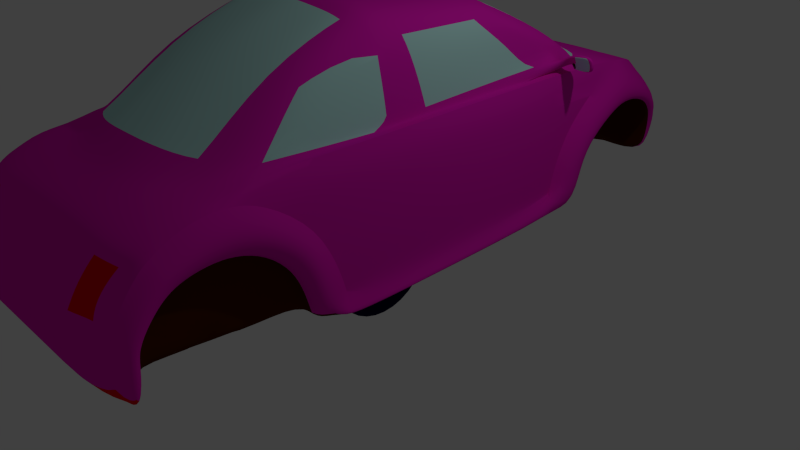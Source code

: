 # Source: pink_car.blend  (saved by Blender 2.71.0; exported with 4.5.12 LTS)
import bpy
from mathutils import Matrix  # noqa: F401  (used for matrix-valued properties, if any)

bpy.ops.wm.read_factory_settings(use_empty=True)
scene = bpy.context.scene
scene.name = 'Scene'

# ---- collections
col_collection_1 = bpy.data.collections.new('Collection 1'); scene.collection.children.link(col_collection_1)

# ---- materials (node trees are filled in below, after node groups)
mat_chromematerial = bpy.data.materials.new('ChromeMaterial')
mat_chromematerial.alpha_threshold = 0.0
mat_chromematerial.use_transparent_shadow = False
mat_chromematerial.roughness = 0.5
mat_chromematerial.line_color = (0.0, 0.0, 0.0, 1.0)
mat_tirematerial = bpy.data.materials.new('TireMaterial')
mat_tirematerial.alpha_threshold = 0.0
mat_tirematerial.use_transparent_shadow = False
mat_tirematerial.diffuse_color = (0.002492, 0.002367, 0.03106, 1.0)
mat_tirematerial.roughness = 0.5
mat_tirematerial.line_color = (0.0, 0.0, 0.0, 1.0)
mat_bodymaterial = bpy.data.materials.new('BodyMaterial')
mat_bodymaterial.alpha_threshold = 0.0
mat_bodymaterial.use_transparent_shadow = False
mat_bodymaterial.diffuse_color = (0.8, 0.0104, 0.504, 1.0)
mat_bodymaterial.roughness = 0.5
mat_bodymaterial.line_color = (0.0, 0.0, 0.0, 1.0)
mat_glassmaterial = bpy.data.materials.new('GlassMaterial')
mat_glassmaterial.alpha_threshold = 0.0
mat_glassmaterial.use_transparent_shadow = False
mat_glassmaterial.diffuse_color = (0.4839, 0.8, 0.7771, 1.0)
mat_glassmaterial.roughness = 0.5
mat_glassmaterial.line_color = (0.0, 0.0, 0.0, 1.0)
mat_underbodymaterial = bpy.data.materials.new('UnderbodyMaterial')
mat_underbodymaterial.alpha_threshold = 0.0
mat_underbodymaterial.use_transparent_shadow = False
mat_underbodymaterial.diffuse_color = (0.07658, 0.01396, 0.002104, 1.0)
mat_underbodymaterial.roughness = 0.5
mat_underbodymaterial.line_color = (0.0, 0.0, 0.0, 1.0)
mat_redlightmaterial = bpy.data.materials.new('RedLightMaterial')
mat_redlightmaterial.alpha_threshold = 0.0
mat_redlightmaterial.use_transparent_shadow = False
mat_redlightmaterial.diffuse_color = (0.8, 0.002702, 0.007335, 1.0)
mat_redlightmaterial.roughness = 0.5
mat_redlightmaterial.line_color = (0.0, 0.0, 0.0, 1.0)

# ---- material node trees

# ---- world
world_world = bpy.data.worlds.new('World'); scene.world = world_world
world_world.color = (0.05088, 0.05088, 0.05088)
world_world.use_sun_shadow = False
world_world.sun_shadow_jitter_overblur = 0.0
world_world.cycles.sampling_method = 'MANUAL'
world_world.cycles.sample_map_resolution = 256

# ---- cameras
cam_camera = bpy.data.cameras.new('Camera')
cam_camera.clip_end = 100.0
cam_camera.lens = 35.0
cam_camera.sensor_width = 32.0
cam_camera.sensor_height = 18.0
cam_camera.ortho_scale = 7.314
cam_camera.dof.focus_distance = 0.0
cam_camera.dof.aperture_fstop = 128.0

# ---- lights
light_lamp = bpy.data.lights.new('Lamp', 'POINT')
light_lamp.transmission_factor = 0.0
light_lamp.cutoff_distance = 30.0
light_lamp.energy = 100.0
light_lamp.shadow_buffer_clip_start = 1.001
light_lamp.shadow_soft_size = 0.1
light_lamp.shadow_maximum_resolution = 0.006
light_lamp.use_absolute_resolution = True
light_lamp.cycles.use_multiple_importance_sampling = False

# ---- meshes
me_tire = bpy.data.meshes.new('Tire')
me_tire.from_pydata([(-0.2006, 0.5759, -1.019e-07), (0.2006, 0.5759, 3.318e-07), (0.2006, 0.5648, -0.1123), (-0.2006, 0.5648, -0.1123), (-0.2006, 0.532, -0.2204), (-0.2006, 0.4788, -0.3199), (-0.2006, 0.4072, -0.4072), (-0.2006, 0.3199, -0.4788), (-0.2006, 0.2204, -0.532), (-0.2006, 0.1123, -0.5648), (-0.2006, -2.821e-07, -0.5759), (-0.2006, -0.1123, -0.5648), (-0.2006, -0.2204, -0.532), (-0.2006, -0.3199, -0.4788), (-0.2006, -0.4072, -0.4072), (-0.2006, -0.4788, -0.3199), (-0.2006, -0.532, -0.2204), (-0.2006, -0.5648, -0.1123), (-0.2006, -0.5759, 1.041e-07), (-0.2474, -0.5098, 1.982e-07), (-0.2474, -0.5, -0.09945), (-0.2474, -0.471, -0.1951), (-0.2474, -0.4239, -0.2832), (-0.2474, -0.3605, -0.3605), (-0.2474, -0.2832, -0.4239), (-0.2474, -0.1951, -0.471), (-0.2474, -0.09945, -0.5), (-0.2474, -3.387e-07, -0.5098), (-0.2474, 0.09945, -0.5), (-0.2474, 0.1951, -0.471), (-0.2474, 0.2832, -0.4239), (-0.2474, 0.3605, -0.3605), (-0.2474, 0.4239, -0.2832), (-0.2474, 0.471, -0.1951), (-0.2474, 0.5, -0.09945), (-0.2474, 0.5098, 2.889e-08), (-0.2006, 0.5648, 0.1123), (-0.2006, -0.5648, 0.1123), (-0.2006, -0.532, 0.2204), (-0.2006, -0.4788, 0.3199), (-0.2006, -0.4072, 0.4072), (-0.2006, -0.3199, 0.4788), (-0.2006, -0.2204, 0.532), (-0.2006, -0.1123, 0.5648), (-0.2006, 2.671e-07, 0.5759), (-0.2006, 0.1123, 0.5648), (-0.2006, 0.2204, 0.532), (-0.2006, 0.3199, 0.4788), (-0.2006, 0.4072, 0.4072), (-0.2006, 0.4788, 0.3199), (-0.2006, 0.532, 0.2204), (-0.2474, 0.5, 0.09945), (-0.2474, 0.471, 0.1951), (-0.2474, 0.4239, 0.2832), (-0.2474, 0.3605, 0.3605), (-0.2474, 0.2832, 0.4239), (-0.2474, 0.1951, 0.471), (-0.2474, 0.09945, 0.5), (-0.2474, 3.387e-07, 0.5098), (-0.2474, -0.09945, 0.5), (-0.2474, -0.1951, 0.471), (-0.2474, -0.2832, 0.4239), (-0.2474, -0.3605, 0.3605), (-0.2474, -0.4239, 0.2832), (-0.2474, -0.471, 0.1951), (-0.2474, -0.5, 0.09945), (0.2006, 0.5648, 0.1123), (0.2006, -0.5759, 4.691e-07), (0.2474, -0.5098, 3.945e-07), (0.2474, -0.5, 0.09945), (0.2474, -0.471, 0.1951), (0.2474, -0.4239, 0.2832), (0.2474, -0.3605, 0.3605), (0.2474, -0.2832, 0.4239), (0.2474, -0.1951, 0.471), (0.2474, -0.09945, 0.5), (0.2474, 3.387e-07, 0.5098), (0.2474, 0.09945, 0.5), (0.2474, 0.1951, 0.471), (0.2474, 0.2832, 0.4239), (0.2474, 0.3605, 0.3605), (0.2474, 0.4239, 0.2832), (0.2474, 0.471, 0.1951), (0.2474, 0.5, 0.09945), (0.2474, 0.5098, 1.405e-07), (0.2474, 0.5, -0.09945), (0.2006, 0.532, 0.2204), (0.2006, 0.4788, 0.3199), (0.2006, 0.4072, 0.4072), (0.2006, 0.3199, 0.4788), (0.2006, 0.2204, 0.532), (0.2006, 0.1123, 0.5648), (0.2006, 2.671e-07, 0.5759), (0.2006, -0.1123, 0.5648), (0.2006, -0.2204, 0.532), (0.2006, -0.3199, 0.4788), (0.2006, -0.4072, 0.4072), (0.2006, -0.4788, 0.3199), (0.2006, -0.532, 0.2204), (0.2006, -0.5648, 0.1123), (0.2474, 0.471, -0.1951), (0.2474, 0.4239, -0.2832), (0.2474, 0.3605, -0.3605), (0.2474, 0.2832, -0.4239), (0.2474, 0.1951, -0.471), (0.2474, 0.09945, -0.5), (0.2474, -3.387e-07, -0.5098), (0.2474, -0.09945, -0.5), (0.2474, -0.1951, -0.471), (0.2474, -0.2832, -0.4239), (0.2474, -0.3605, -0.3605), (0.2474, -0.4239, -0.2832), (0.2474, -0.471, -0.1951), (0.2474, -0.5, -0.09945), (0.2006, -0.5648, -0.1123), (0.2006, -0.532, -0.2204), (0.2006, -0.4788, -0.3199), (0.2006, -0.4072, -0.4072), (0.2006, -0.3199, -0.4788), (0.2006, -0.2204, -0.532), (0.2006, -0.1123, -0.5648), (0.2006, -2.821e-07, -0.5759), (0.2006, 0.1123, -0.5648), (0.2006, 0.2204, -0.532), (0.2006, 0.3199, -0.4788), (0.2006, 0.4072, -0.4072), (0.2006, 0.4788, -0.3199), (0.2006, 0.532, -0.2204), (-0.2474, -0.1667, 0.03316), (-0.2474, -0.1365, -0.05654), (-0.2474, -0.08001, -0.1497), (0.2474, -0.08001, -0.1497), (0.2474, -0.1365, -0.05654), (0.2474, -0.1667, 0.03316), (-0.2474, -0.03316, 0.1667), (-0.2474, -0.1045, 0.1045), (0.2474, -0.1045, 0.1045), (0.2474, -0.03316, 0.1667), (-0.2474, 0.1413, 0.09443), (-0.2474, 0.05654, 0.1365), (0.2474, 0.05654, 0.1365), (0.2474, 0.1413, 0.09443), (-0.2474, 0.1312, -0.1077), (-0.2474, 0.1478, 2.132e-07), (0.2474, 0.1478, 3.248e-07), (0.2474, 0.1312, -0.1077), (-0.2474, 0.02883, -0.1449), (0.2474, 0.02883, -0.1449), (-0.2445, 0.702, -1.428e-07), (0.2445, 0.702, 3.859e-07), (0.2445, 0.6885, -0.1369), (-0.2445, 0.6885, -0.1369), (-0.2445, 0.6485, -0.2686), (-0.2445, 0.5837, -0.39), (-0.2445, 0.4964, -0.4964), (-0.2445, 0.39, -0.5837), (-0.2445, 0.2686, -0.6485), (-0.2445, 0.1369, -0.6885), (-0.2445, -3.32e-07, -0.702), (-0.2445, -0.1369, -0.6885), (-0.2445, -0.2686, -0.6485), (-0.2445, -0.39, -0.5837), (-0.2445, -0.4964, -0.4964), (-0.2445, -0.5837, -0.39), (-0.2445, -0.6485, -0.2686), (-0.2445, -0.6885, -0.1369), (-0.2445, -0.702, 1.083e-07), (-0.2445, 0.6885, 0.1369), (-0.2445, -0.6885, 0.1369), (-0.2445, -0.6485, 0.2686), (-0.2445, -0.5837, 0.39), (-0.2445, -0.4964, 0.4964), (-0.2445, -0.39, 0.5837), (-0.2445, -0.2686, 0.6485), (-0.2445, -0.1369, 0.6885), (-0.2445, 3.375e-07, 0.702), (-0.2445, 0.1369, 0.6885), (-0.2445, 0.2686, 0.6485), (-0.2445, 0.39, 0.5837), (-0.2445, 0.4964, 0.4964), (-0.2445, 0.5837, 0.39), (-0.2445, 0.6485, 0.2686), (0.2445, 0.6885, 0.1369), (0.2445, -0.702, 5.532e-07), (0.2445, 0.6485, 0.2686), (0.2445, 0.5837, 0.39), (0.2445, 0.4964, 0.4964), (0.2445, 0.39, 0.5837), (0.2445, 0.2686, 0.6485), (0.2445, 0.1369, 0.6885), (0.2445, 3.375e-07, 0.702), (0.2445, -0.1369, 0.6885), (0.2445, -0.2686, 0.6485), (0.2445, -0.39, 0.5837), (0.2445, -0.4964, 0.4964), (0.2445, -0.5837, 0.39), (0.2445, -0.6485, 0.2686), (0.2445, -0.6885, 0.1369), (0.2445, -0.6885, -0.1369), (0.2445, -0.6485, -0.2686), (0.2445, -0.5837, -0.39), (0.2445, -0.4964, -0.4964), (0.2445, -0.39, -0.5837), (0.2445, -0.2686, -0.6485), (0.2445, -0.1369, -0.6885), (0.2445, -3.32e-07, -0.702), (0.2445, 0.1369, -0.6885), (0.2445, 0.2686, -0.6485), (0.2445, 0.39, -0.5837), (0.2445, 0.4964, -0.4964), (0.2445, 0.5837, -0.39), (0.2445, 0.6485, -0.2686), (-0.1799, 0.7919, -1.702e-07), (0.1799, 0.7919, 4.262e-07), (0.1799, 0.7767, -0.1545), (-0.1799, 0.7767, -0.1545), (-0.1799, 0.7316, -0.3031), (-0.1799, 0.6585, -0.44), (-0.1799, 0.56, -0.56), (-0.1799, 0.44, -0.6585), (-0.1799, 0.3031, -0.7316), (-0.1799, 0.1545, -0.7767), (-0.1799, -3.672e-07, -0.7919), (-0.1799, -0.1545, -0.7767), (-0.1799, -0.3031, -0.7316), (-0.1799, -0.44, -0.6585), (-0.1799, -0.56, -0.56), (-0.1799, -0.6585, -0.44), (-0.1799, -0.7316, -0.3031), (-0.1799, -0.7767, -0.1545), (-0.1799, -0.7919, 1.13e-07), (-0.1799, 0.7767, 0.1545), (-0.1799, -0.7767, 0.1545), (-0.1799, -0.7316, 0.3031), (-0.1799, -0.6585, 0.44), (-0.1799, -0.56, 0.56), (-0.1799, -0.44, 0.6585), (-0.1799, -0.3031, 0.7316), (-0.1799, -0.1545, 0.7767), (-0.1799, 3.88e-07, 0.7919), (-0.1799, 0.1545, 0.7767), (-0.1799, 0.3031, 0.7316), (-0.1799, 0.44, 0.6585), (-0.1799, 0.56, 0.56), (-0.1799, 0.6585, 0.44), (-0.1799, 0.7316, 0.3031), (0.1799, 0.7767, 0.1545), (0.1799, -0.7919, 6.15e-07), (0.1799, 0.7316, 0.3031), (0.1799, 0.6585, 0.44), (0.1799, 0.56, 0.56), (0.1799, 0.44, 0.6585), (0.1799, 0.3031, 0.7316), (0.1799, 0.1545, 0.7767), (0.1799, 3.88e-07, 0.7919), (0.1799, -0.1545, 0.7767), (0.1799, -0.3031, 0.7316), (0.1799, -0.44, 0.6585), (0.1799, -0.56, 0.56), (0.1799, -0.6585, 0.44), (0.1799, -0.7316, 0.3031), (0.1799, -0.7767, 0.1545), (0.1799, -0.7767, -0.1545), (0.1799, -0.7316, -0.3031), (0.1799, -0.6585, -0.44), (0.1799, -0.56, -0.56), (0.1799, -0.44, -0.6585), (0.1799, -0.3031, -0.7316), (0.1799, -0.1545, -0.7767), (0.1799, -3.672e-07, -0.7919), (0.1799, 0.1545, -0.7767), (0.1799, 0.3031, -0.7316), (0.1799, 0.44, -0.6585), (0.1799, 0.56, -0.56), (0.1799, 0.6585, -0.44), (0.1799, 0.7316, -0.3031)], [], [(18, 17, 165, 166), (36, 51, 52, 50), (0, 35, 51, 36), (38, 37, 168, 169), (113, 114, 115, 112), (68, 67, 114, 113), (10, 9, 157, 158), (94, 93, 191, 192), (2, 127, 211, 150), (45, 44, 175, 176), (14, 13, 161, 162), (66, 1, 149, 182), (6, 5, 153, 154), (120, 119, 203, 204), (86, 66, 182, 184), (37, 18, 166, 168), (127, 126, 210, 211), (93, 92, 190, 191), (44, 43, 174, 175), (13, 12, 160, 161), (67, 99, 197, 183), (119, 118, 202, 203), (36, 50, 181, 167), (17, 16, 164, 165), (126, 125, 209, 210), (92, 91, 189, 190), (43, 42, 173, 174), (99, 98, 196, 197), (50, 49, 180, 181), (118, 117, 201, 202), (16, 15, 163, 164), (3, 0, 148, 151), (9, 8, 156, 157), (125, 124, 208, 209), (91, 90, 188, 189), (42, 41, 172, 173), (145, 144, 147), (83, 51, 138, 141), (34, 33, 100, 85), (52, 51, 83, 82), (33, 32, 101, 100), (53, 52, 82, 81), (32, 31, 102, 101), (54, 53, 81, 80), (31, 30, 103, 102), (55, 54, 80, 79), (30, 29, 104, 103), (55, 79, 141, 138), (72, 71, 133, 136), (77, 57, 134, 137), (27, 106, 131, 130), (58, 57, 77, 76), (27, 26, 107, 106), (59, 58, 76, 75), (26, 25, 108, 107), (60, 59, 75, 74), (25, 24, 109, 108), (61, 60, 74, 73), (24, 23, 110, 109), (61, 73, 137, 134), (23, 22, 111, 110), (71, 63, 128, 133), (21, 20, 128, 129), (64, 63, 71, 70), (20, 113, 133, 128), (65, 64, 70, 69), (20, 19, 68, 113), (19, 65, 69, 68), (112, 115, 116, 111), (111, 116, 117, 110), (110, 117, 118, 109), (109, 118, 119, 108), (108, 119, 120, 107), (107, 120, 121, 106), (106, 121, 122, 105), (105, 122, 123, 104), (104, 123, 124, 103), (103, 124, 125, 102), (102, 125, 126, 101), (101, 126, 127, 100), (100, 127, 2, 85), (85, 2, 1, 84), (84, 1, 66, 83), (83, 66, 86, 82), (82, 86, 87, 81), (81, 87, 88, 80), (80, 88, 89, 79), (79, 89, 90, 78), (78, 90, 91, 77), (77, 91, 92, 76), (76, 92, 93, 75), (75, 93, 94, 74), (74, 94, 95, 73), (73, 95, 96, 72), (72, 96, 97, 71), (71, 97, 98, 70), (70, 98, 99, 69), (69, 99, 67, 68), (50, 52, 53, 49), (49, 53, 54, 48), (48, 54, 55, 47), (47, 55, 56, 46), (46, 56, 57, 45), (45, 57, 58, 44), (44, 58, 59, 43), (43, 59, 60, 42), (42, 60, 61, 41), (41, 61, 62, 40), (40, 62, 63, 39), (39, 63, 64, 38), (38, 64, 65, 37), (37, 65, 19, 18), (18, 19, 20, 17), (17, 20, 21, 16), (16, 21, 22, 15), (15, 22, 23, 14), (14, 23, 24, 13), (13, 24, 25, 12), (12, 25, 26, 11), (11, 26, 27, 10), (10, 27, 28, 9), (9, 28, 29, 8), (8, 29, 30, 7), (7, 30, 31, 6), (6, 31, 32, 5), (5, 32, 33, 4), (4, 33, 34, 3), (3, 34, 35, 0), (111, 22, 130, 131), (22, 21, 129, 130), (113, 112, 132, 133), (112, 111, 131, 132), (136, 132, 140), (136, 133, 132), (73, 72, 136, 137), (63, 62, 135, 128), (78, 77, 137, 140), (62, 61, 134, 135), (140, 137, 136), (144, 141, 140), (79, 78, 140, 141), (57, 56, 139, 134), (84, 83, 141, 144), (56, 55, 138, 139), (106, 105, 147, 131), (29, 28, 146, 142), (34, 85, 145, 142), (35, 34, 142, 143), (85, 84, 144, 145), (51, 35, 143, 138), (105, 104, 145, 147), (104, 29, 142, 145), (28, 27, 130, 146), (131, 147, 132), (147, 144, 132), (140, 132, 144), (130, 129, 146), (142, 146, 143), (139, 138, 143), (134, 139, 135), (128, 135, 129), (135, 139, 129), (146, 129, 143), (143, 129, 139), (210, 209, 273, 274), (176, 175, 239, 240), (197, 196, 260, 261), (202, 201, 265, 266), (168, 166, 230, 232), (164, 163, 227, 228), (189, 188, 252, 253), (157, 156, 220, 221), (209, 208, 272, 273), (175, 174, 238, 239), (196, 195, 259, 260), (153, 152, 216, 217), (167, 181, 245, 231), (201, 200, 264, 265), (151, 148, 212, 215), (188, 187, 251, 252), (208, 207, 271, 272), (174, 173, 237, 238), (195, 194, 258, 259), (160, 159, 223, 224), (181, 180, 244, 245), (152, 151, 215, 216), (200, 199, 263, 264), (187, 186, 250, 251), (156, 155, 219, 220), (207, 206, 270, 271), (173, 172, 236, 237), (194, 193, 257, 258), (180, 179, 243, 244), (199, 198, 262, 263), (163, 162, 226, 227), (186, 185, 249, 250), (87, 86, 184, 185), (121, 120, 204, 205), (7, 6, 154, 155), (114, 67, 183, 198), (46, 45, 176, 177), (95, 94, 192, 193), (1, 2, 150, 149), (11, 10, 158, 159), (39, 38, 169, 170), (88, 87, 185, 186), (122, 121, 205, 206), (0, 36, 167, 148), (15, 14, 162, 163), (47, 46, 177, 178), (115, 114, 198, 199), (96, 95, 193, 194), (40, 39, 170, 171), (89, 88, 186, 187), (123, 122, 206, 207), (8, 7, 155, 156), (48, 47, 178, 179), (116, 115, 199, 200), (97, 96, 194, 195), (4, 3, 151, 152), (12, 11, 159, 160), (41, 40, 171, 172), (90, 89, 187, 188), (124, 123, 207, 208), (49, 48, 179, 180), (117, 116, 200, 201), (98, 97, 195, 196), (5, 4, 152, 153), (212, 213, 214, 215), (231, 246, 213, 212), (215, 214, 275, 216), (216, 275, 274, 217), (217, 274, 273, 218), (218, 273, 272, 219), (219, 272, 271, 220), (220, 271, 270, 221), (221, 270, 269, 222), (222, 269, 268, 223), (223, 268, 267, 224), (224, 267, 266, 225), (225, 266, 265, 226), (226, 265, 264, 227), (227, 264, 263, 228), (228, 263, 262, 229), (229, 262, 247, 230), (230, 247, 261, 232), (232, 261, 260, 233), (233, 260, 259, 234), (234, 259, 258, 235), (235, 258, 257, 236), (236, 257, 256, 237), (237, 256, 255, 238), (238, 255, 254, 239), (239, 254, 253, 240), (240, 253, 252, 241), (241, 252, 251, 242), (242, 251, 250, 243), (243, 250, 249, 244), (244, 249, 248, 245), (245, 248, 246, 231), (190, 189, 253, 254), (165, 164, 228, 229), (169, 168, 232, 233), (203, 202, 266, 267), (148, 167, 231, 212), (161, 160, 224, 225), (183, 197, 261, 247), (177, 176, 240, 241), (211, 210, 274, 275), (191, 190, 254, 255), (170, 169, 233, 234), (204, 203, 267, 268), (184, 182, 246, 248), (154, 153, 217, 218), (162, 161, 225, 226), (182, 149, 213, 246), (178, 177, 241, 242), (150, 211, 275, 214), (158, 157, 221, 222), (192, 191, 255, 256), (166, 165, 229, 230), (205, 204, 268, 269), (171, 170, 234, 235), (155, 154, 218, 219), (185, 184, 248, 249), (198, 183, 247, 262), (179, 178, 242, 243), (149, 150, 214, 213), (159, 158, 222, 223), (193, 192, 256, 257), (172, 171, 235, 236), (206, 205, 269, 270)])
me_tire.polygons.foreach_set('use_smooth', [True] * 292)
me_tire.polygons.foreach_set('material_index', [1, 0, 0, 1, 0, 0, 1, 1, 1, 1, 1, 1, 1, 1, 1, 1, 1, 1, 1, 1, 1, 1, 1, 1, 1, 1, 1, 1, 1, 1, 1, 1, 1, 1, 1, 1, 0, 0, 0, 0, 0, 0, 0, 0, 0, 0, 0, 0, 0, 0, 0, 0, 0, 0, 0, 0, 0, 0, 0, 0, 0, 0, 0, 0, 0, 0, 0, 0, 0, 0, 0, 0, 0, 0, 0, 0, 0, 0, 0, 0, 0, 0, 0, 0, 0, 0, 0, 0, 0, 0, 0, 0, 0, 0, 0, 0, 0, 0, 0, 0, 0, 0, 0, 0, 0, 0, 0, 0, 0, 0, 0, 0, 0, 0, 0, 0, 0, 0, 0, 0, 0, 0, 0, 0, 0, 0, 0, 0, 0, 0, 0, 0, 0, 0, 0, 0, 0, 0, 0, 0, 0, 0, 0, 0, 0, 0, 0, 0, 0, 0, 0, 0, 0, 0, 0, 0, 0, 0, 0, 0, 0, 0, 0, 0, 1, 1, 1, 1, 1, 1, 1, 1, 1, 1, 1, 1, 1, 1, 1, 1, 1, 1, 1, 1, 1, 1, 1, 1, 1, 1, 1, 1, 1, 1, 1, 1, 1, 1, 1, 1, 1, 1, 1, 1, 1, 1, 1, 1, 1, 1, 1, 1, 1, 1, 1, 1, 1, 1, 1, 1, 1, 1, 1, 1, 1, 1, 1, 1, 1, 1, 1, 1, 1, 1, 1, 1, 1, 1, 1, 1, 1, 1, 1, 1, 1, 1, 1, 1, 1, 1, 1, 1, 1, 1, 1, 1, 1, 1, 1, 1, 1, 1, 1, 1, 1, 1, 1, 1, 1, 1, 1, 1, 1, 1, 1, 1, 1, 1, 1, 1, 1, 1, 1, 1, 1, 1, 1, 1, 1, 1, 1, 1])
_k = set([(0, 3), (0, 36), (1, 2), (1, 66), (2, 127), (3, 4), (4, 5), (5, 6), (6, 7), (7, 8), (8, 9), (9, 10), (10, 11), (11, 12), (12, 13), (13, 14), (14, 15), (15, 16), (16, 17), (17, 18), (18, 37), (36, 50), (37, 38), (38, 39), (39, 40), (40, 41), (41, 42), (42, 43), (43, 44), (44, 45), (45, 46), (46, 47), (47, 48), (48, 49), (49, 50), (66, 86), (67, 99), (67, 114), (86, 87), (87, 88), (88, 89), (89, 90), (90, 91), (91, 92), (92, 93), (93, 94), (94, 95), (95, 96), (96, 97), (97, 98), (98, 99), (114, 115), (115, 116), (116, 117), (117, 118), (118, 119), (119, 120), (120, 121), (121, 122), (122, 123), (123, 124), (124, 125), (125, 126), (126, 127)])
me_tire.attributes.new('sharp_edge', 'BOOLEAN', 'EDGE').data.foreach_set('value', [ (min(e.vertices), max(e.vertices)) in _k for e in me_tire.edges])
me_tire.materials.append(mat_chromematerial)
me_tire.materials.append(mat_tirematerial)
me_tire.use_remesh_preserve_volume = False
me_tire.use_remesh_preserve_attributes = False
me_tire.use_mirror_vertex_groups = False
me_tire.update()
me_pinkcar = bpy.data.meshes.new('PinkCar')
me_pinkcar.from_pydata([(0.0, -0.9306, 3.518), (0.8569, -0.9306, 3.435), (1.164, -0.9306, 3.21), (1.291, -0.9306, 2.643), (1.348, -0.9306, 2.304), (1.348, 2.298, 2.321), (1.205, 1.803, 2.782), (0.8762, 0.84, 3.284), (0.8736, 2.298, 2.428), (0.0, 2.298, 2.439), (0.0, 0.84, 3.284), (0.0, 1.819, 2.778), (0.5161, 0.84, 3.284), (0.8745, 1.807, 2.781), (0.4284, -0.9306, 3.476), (1.348, -2.609, 2.304), (1.164, -1.904, 2.971), (0.8569, -2.026, 3.027), (0.0, -2.072, 3.127), (1.447, -0.9306, 2.304), (1.263, 1.439, 2.784), (1.184, 0.7477, 3.144), (0.4284, -2.049, 3.093), (0.0, -3.213, 2.359), (0.4264, -3.213, 2.359), (0.9381, -2.952, 2.269), (1.447, 2.298, 2.321), (1.447, -2.609, 2.304), (1.512, -0.9306, 2.081), (1.512, 2.515, 2.097), (1.512, -2.609, 2.081), (1.512, -0.9306, 1.635), (1.512, -2.007, 1.635), (1.512, -0.9306, 1.012), (1.512, -1.738, 1.012), (1.512, -0.9306, 0.6701), (1.512, -1.665, 0.6701), (1.512, 1.883, 1.651), (1.512, 1.634, 1.081), (1.512, 1.551, 0.7073), (1.348, -0.7483, 2.306), (0.4356, -0.7867, 3.461), (0.0, -0.7867, 3.499), (0.8584, -0.7867, 3.423), (1.166, -0.7581, 3.204), (1.447, -0.7643, 2.306), (1.289, -0.7379, 2.654), (1.512, -0.6505, 2.082), (1.512, -0.7289, 0.6731), (1.512, -0.7221, 1.018), (1.512, -0.7019, 1.636), (1.504, 2.916, 2.268), (1.256, 3.597, 2.108), (0.8617, 4.048, 1.537), (0.5368, 4.048, 0.9483), (0.0, 4.048, 0.9131), (1.348, 1.927, 2.319), (0.0, 4.048, 1.555), (0.0, 3.607, 2.045), (0.0, 3.006, 2.316), (0.3368, 4.048, 0.9352), (0.5406, 4.048, 1.543), (0.6839, 3.601, 2.047), (0.8396, 2.95, 2.341), (1.379, 3.925, 0.7853), (1.712, 1.722, 0.575), (1.42, 3.793, 0.623), (1.712, 1.822, 1.086), (1.712, 2.052, 1.516), (1.712, 2.613, 1.877), (1.712, 2.954, 1.957), (1.712, 3.504, 1.817), (1.652, 3.815, 1.486), (1.646, 1.99, 0.5507), (1.646, 2.138, 1.127), (1.646, 2.314, 1.369), (1.646, 2.704, 1.623), (1.646, 2.954, 1.667), (1.646, 3.277, 1.622), (1.606, 3.598, 1.428), (1.197, 3.843, 0.9002), (1.355, 1.831, 0.5997), (1.355, 2.006, 1.283), (1.355, 2.215, 1.57), (1.355, 2.677, 1.871), (1.355, 2.975, 1.924), (1.355, 3.358, 1.871), (1.307, 3.636, 1.641), (0.6887, 4.048, 1.223), (0.0, 4.048, 1.213), (0.4321, 4.048, 1.22), (1.507, 3.883, 1.113), (1.507, 3.782, 0.9997), (1.248, 3.757, 1.246), (0.5213, 3.833, 0.9002), (0.6793, 1.831, 0.5997), (0.6793, 2.006, 1.283), (0.6793, 2.215, 1.57), (0.6793, 2.677, 1.871), (0.6793, 2.975, 1.924), (0.6793, 3.358, 1.871), (0.631, 3.636, 1.641), (0.5726, 3.757, 1.246), (0.0, 3.968, 0.6728), (0.3368, 3.917, 0.6548), (0.5368, 3.857, 0.6278), (0.6338, 3.014, 0.6391), (0.4138, 3.014, 0.4057), (0.0, 3.014, 0.4057), (0.0, 1.845, 0.4057), (0.4277, 1.831, 0.3662), (0.4277, 1.831, 0.5997), (1.355, 1.563, 0.5997), (0.0, 3.014, 0.6391), (0.4138, 3.014, 0.6391), (0.6793, 1.563, 0.5997), (0.0, 1.578, 0.4057), (0.4277, 1.563, 0.3662), (0.4277, 1.563, 0.5997), (1.355, -0.7108, 0.5997), (0.6793, -0.7108, 0.5997), (0.0, -0.6965, 0.4057), (0.4277, -0.7108, 0.3662), (0.4277, -0.7108, 0.5997), (1.355, -0.9485, 0.5997), (0.6793, -0.9485, 0.5997), (0.0, -0.9342, 0.4057), (0.4277, -0.9485, 0.3662), (0.4277, -0.9485, 0.5997), (1.355, -1.683, 0.5997), (0.6793, -1.683, 0.5997), (0.0, -1.669, 0.4057), (0.4277, -1.683, 0.3662), (0.4277, -1.683, 0.5997), (1.727, -0.9306, 0.5487), (1.727, -1.665, 0.5487), (1.727, -0.7289, 0.5517), (0.8944, -1.683, 0.4782), (0.0, -1.669, 0.2843), (0.6428, -1.683, 0.2448), (0.6428, -1.683, 0.4782), (1.512, -2.97, 2.171), (1.512, -3.42, 2.131), (1.436, -3.851, 1.981), (1.35, -3.891, 1.891), (1.298, -4.101, 1.7), (1.298, -4.201, 1.48), (1.07, -3.42, 2.208), (0.3839, -3.42, 2.227), (0.0, -3.42, 2.227), (0.9929, 3.671, 1.964), (0.8395, 3.974, 1.621), (0.6238, 3.974, 1.626), (0.7201, 3.674, 1.964), (1.512, -4.041, 1.64), (1.512, -3.841, 1.871), (1.512, -3.761, 1.931), (1.512, -4.171, 1.36), (1.512, -4.221, 0.7391), (1.512, -3.971, 0.5989), (1.512, -3.931, 1.15), (1.512, -3.801, 1.32), (1.512, -3.661, 1.47), (1.512, -3.53, 1.55), (1.512, -3.28, 1.61), (1.512, -2.93, 1.6), (1.512, -2.599, 1.47), (1.512, -2.339, 1.2), (1.512, -2.218, 0.9093), (1.512, -2.158, 0.6389), (1.696, -4.041, 1.26), (1.696, -3.921, 1.51), (1.696, -3.741, 1.71), (1.696, -3.5, 1.831), (1.696, -3.23, 1.891), (1.696, -2.93, 1.901), (1.696, -2.599, 1.771), (1.696, -2.259, 1.53), (1.696, -2.078, 1.11), (1.696, -1.978, 0.659), (1.696, -4.096, 0.669), (1.278, -3.971, 0.7723), (1.278, -3.931, 1.323), (1.278, -3.801, 1.493), (1.278, -3.661, 1.644), (1.278, -3.53, 1.724), (1.278, -3.28, 1.784), (1.278, -2.93, 1.774), (1.278, -2.599, 1.644), (1.278, -2.339, 1.373), (1.278, -2.218, 1.083), (1.278, -2.158, 0.8124), (1.355, -1.96, 0.5997), (0.8944, -1.96, 0.4782), (0.0, -1.945, 0.2843), (0.6428, -1.96, 0.2448), (0.6428, -1.96, 0.4782), (0.0, -1.96, 0.4782), (1.262, -2.135, 0.7066), (0.8944, -2.135, 0.4782), (0.6428, -2.135, 0.4782), (0.0, -2.135, 0.4782), (0.5104, 0.7246, 3.297), (0.0, 0.7246, 3.3), (0.8749, 0.7246, 3.294), (1.183, 0.6409, 3.149), (1.265, 1.285, 2.775), (1.348, 1.737, 2.318), (1.335, -0.9306, 2.325), (1.335, -0.746, 2.329), (1.329, 1.817, 2.424), (1.329, 1.635, 2.421), (1.577, 1.887, 2.484), (1.577, 1.748, 2.484), (1.563, 1.807, 2.561), (1.564, 1.673, 2.559), (1.661, 1.924, 2.486), (1.661, 1.738, 2.485), (1.642, 1.816, 2.589), (1.642, 1.637, 2.587), (1.952, 1.704, 2.539), (1.952, 1.637, 2.538), (1.933, 1.666, 2.642), (1.933, 1.601, 2.639), (1.661, 1.924, 2.377), (1.661, 1.738, 2.377), (1.952, 1.704, 2.43), (1.952, 1.637, 2.429), (1.064, -4.343, 0.7391), (1.076, -3.851, 2.026), (0.5346, -3.851, 2.052), (0.0, -3.851, 2.052), (0.0, -3.971, 1.942), (0.0, -4.161, 1.641), (0.0, -4.241, 1.361), (0.5346, -3.981, 1.932), (0.5346, -4.161, 1.621), (0.5346, -4.211, 1.361), (1.076, -3.991, 1.925), (0.9025, -4.121, 1.633), (0.903, -4.281, 1.415), (1.512, -4.185, 1.192), (1.512, -3.942, 1.001), (1.696, -4.056, 1.1), (1.278, -3.942, 1.174), (1.35, -4.18, 1.192), (0.8735, -4.41, 1.192), (0.84, -4.343, 0.7391), (0.6499, -4.41, 1.192), (0.0, -4.343, 0.7391), (0.0, -4.41, 1.192), (0.903, -3.971, 0.5989), (0.0, -3.971, 0.5989), (0.0, -3.828, 0.7529), (0.903, -3.888, 0.7918), (1.277, -3.115, 0.6503), (0.0, -3.115, 0.6503), (0.9373, -3.115, 0.6503), (0.7941, 3.823, 1.794)], [], [(13, 11, 10, 12), (13, 6, 5, 8), (6, 13, 12, 7), (8, 9, 11, 13), (203, 202, 12, 10), (204, 7, 12, 202), (2, 16, 15, 3), (6, 7, 21, 20), (45, 47, 29, 26), (205, 206, 20, 21), (14, 0, 18, 22), (40, 45, 26, 5, 56, 207), (204, 205, 21, 7), (15, 27, 19, 4), (1, 17, 16, 2), (1, 14, 22, 17), (3, 15, 4, 208), (17, 25, 15, 16), (17, 22, 24, 25), (22, 18, 23, 24), (5, 6, 20), (211, 215, 214, 210), (27, 30, 28, 19), (30, 32, 31, 28), (32, 34, 33, 31), (34, 36, 35, 33), (48, 39, 38, 49), (49, 38, 37, 50), (47, 28, 31, 50), (0, 14, 41, 42), (1, 43, 41, 14), (19, 28, 47, 45), (2, 3, 46, 44), (4, 19, 45, 40), (1, 2, 44, 43), (208, 4, 40, 209), (35, 48, 49, 33), (33, 49, 50, 31), (29, 47, 50, 37), (20, 210, 56, 5), (90, 89, 57, 61), (62, 61, 57, 58), (63, 62, 58, 59), (29, 51, 26), (26, 51, 5), (88, 90, 61, 53), (61, 62, 153, 152), (51, 52, 62, 63), (9, 8, 63, 59), (5, 51, 63, 8), (38, 39, 65, 67), (37, 38, 67, 68), (29, 37, 68, 69), (51, 29, 69, 70), (52, 51, 70, 71), (53, 52, 71, 72), (88, 53, 72, 91), (91, 72, 79, 92), (72, 71, 78, 79), (71, 70, 77, 78), (69, 76, 77, 70), (68, 75, 76, 69), (67, 74, 75, 68), (65, 73, 74, 67), (92, 79, 87, 93), (79, 78, 86, 87), (78, 77, 85, 86), (76, 84, 85, 77), (75, 83, 84, 76), (74, 82, 83, 75), (73, 81, 82, 74), (60, 55, 89, 90), (54, 60, 90, 88), (54, 88, 91, 64), (64, 91, 92, 66), (66, 92, 93, 80), (93, 87, 101, 102), (80, 93, 102, 94), (87, 86, 100, 101), (86, 85, 99, 100), (84, 98, 99, 85), (83, 97, 98, 84), (82, 96, 97, 83), (81, 95, 96, 82), (54, 64, 66, 105), (54, 105, 104, 60), (60, 104, 103, 55), (66, 80, 94, 105), (110, 111, 118, 117), (114, 111, 110, 107), (109, 108, 107, 110), (113, 114, 107, 108), (111, 114, 106, 95), (103, 104, 114, 113), (104, 105, 106, 114), (105, 94, 106), (102, 101, 106), (94, 102, 106), (101, 100, 106), (100, 99, 106), (98, 106, 99), (97, 106, 98), (96, 106, 97), (95, 106, 96), (111, 95, 115, 118), (109, 110, 117, 116), (81, 112, 115, 95), (117, 118, 123, 122), (118, 115, 120, 123), (112, 119, 120, 115), (116, 117, 122, 121), (122, 123, 128, 127), (123, 120, 125, 128), (119, 124, 125, 120), (121, 122, 127, 126), (127, 128, 133, 132), (128, 125, 130, 133), (124, 129, 130, 125), (126, 127, 132, 131), (132, 133, 140, 139), (133, 130, 137, 140), (131, 132, 139, 138), (35, 134, 136, 48), (73, 65, 112, 81), (36, 135, 134, 35), (48, 136, 65, 39), (112, 65, 136, 119), (124, 119, 136, 134), (129, 124, 134, 135), (129, 137, 130), (27, 141, 30), (15, 141, 27), (15, 147, 142, 141), (25, 147, 15), (24, 148, 147, 25), (23, 149, 148, 24), (150, 151, 152, 153), (62, 52, 150, 153), (53, 61, 152, 151), (52, 53, 151, 150), (144, 145, 154, 155), (143, 144, 155, 156), (142, 143, 156), (169, 179, 178, 168), (168, 178, 177, 167), (167, 177, 176, 166), (166, 176, 175, 165), (165, 175, 174, 164), (164, 174, 173, 163), (163, 173, 172, 162), (162, 172, 171, 161), (161, 171, 170, 160), (242, 160, 170, 243), (36, 34, 178, 179), (34, 32, 177, 178), (32, 30, 176, 177), (30, 141, 175, 176), (141, 142, 174, 175), (142, 156, 173, 174), (156, 155, 172, 173), (155, 154, 171, 172), (154, 157, 170, 171), (241, 243, 170, 157), (168, 190, 191, 169), (167, 189, 190, 168), (166, 188, 189, 167), (165, 187, 188, 166), (164, 186, 187, 165), (163, 185, 186, 164), (162, 184, 185, 163), (161, 183, 184, 162), (160, 182, 183, 161), (242, 244, 182, 160), (36, 179, 135), (129, 192, 193, 137), (139, 140, 196, 195), (140, 137, 193, 196), (138, 139, 195, 194), (129, 135, 179, 192), (169, 192, 179), (194, 195, 196, 197), (197, 196, 200, 201), (192, 198, 199, 193), (196, 193, 199, 200), (169, 191, 198, 192), (42, 41, 202, 203), (43, 204, 202, 41), (44, 46, 206, 205), (43, 44, 205, 204), (209, 40, 207, 211), (206, 211, 210, 20), (3, 208, 209, 46), (46, 209, 211, 206), (215, 219, 218, 214), (210, 214, 212, 56), (207, 213, 215, 211), (56, 212, 213, 207), (219, 223, 222, 218), (214, 218, 216, 212), (213, 217, 219, 215), (212, 224, 225, 213), (223, 221, 220, 222), (218, 222, 220, 216), (217, 221, 223, 219), (217, 225, 227, 221), (224, 226, 227, 225), (220, 226, 224, 216), (221, 227, 226, 220), (224, 212, 216), (149, 231, 230, 148), (148, 230, 229, 147), (143, 142, 147, 229), (144, 143, 229, 238), (229, 230, 235, 238), (230, 231, 232, 235), (233, 236, 235, 232), (236, 239, 238, 235), (145, 144, 238, 239), (146, 145, 239, 240), (237, 240, 239, 236), (234, 237, 236, 233), (146, 157, 154, 145), (159, 242, 243, 180), (158, 180, 243, 241), (159, 181, 244, 242), (146, 245, 241, 157), (158, 241, 245), (240, 246, 245, 146), (228, 158, 245, 246), (246, 248, 247, 228), (248, 250, 249, 247), (237, 234, 250, 248), (240, 237, 248, 246), (159, 180, 158), (158, 228, 159), (247, 251, 159, 228), (249, 252, 251, 247), (251, 252, 253, 254), (181, 159, 251, 254), (253, 256, 257, 254), (254, 257, 255, 181), (201, 200, 257, 256), (200, 199, 257), (199, 198, 255, 257), (181, 255, 244), (191, 255, 198), (190, 255, 191), (189, 255, 190), (188, 255, 189), (187, 255, 188), (186, 255, 187), (185, 255, 186), (184, 255, 185), (183, 255, 184), (182, 255, 183), (244, 255, 182)])
me_pinkcar.polygons.foreach_set('use_smooth', [True] * 256)
me_pinkcar.polygons.foreach_set('material_index', [1, 1, 1, 1, 0, 0, 1, 0, 0, 0, 1, 0, 0, 0, 0, 1, 1, 0, 1, 1, 0, 0, 0, 0, 0, 0, 0, 0, 0, 0, 0, 0, 0, 0, 0, 0, 0, 0, 0, 0, 0, 0, 0, 0, 0, 0, 0, 0, 0, 0, 0, 0, 0, 0, 0, 0, 0, 0, 0, 0, 0, 0, 0, 0, 2, 2, 2, 2, 2, 2, 2, 0, 0, 0, 0, 2, 2, 2, 2, 2, 2, 2, 2, 2, 0, 0, 0, 2, 2, 2, 2, 2, 2, 2, 2, 2, 2, 2, 2, 2, 2, 2, 2, 2, 2, 2, 2, 2, 2, 2, 2, 2, 2, 2, 2, 2, 2, 2, 2, 2, 2, 2, 0, 2, 0, 0, 2, 2, 2, 2, 0, 0, 0, 0, 0, 0, 1, 0, 0, 0, 0, 0, 0, 0, 0, 0, 0, 0, 0, 0, 0, 0, 0, 0, 0, 0, 0, 0, 0, 0, 0, 0, 0, 2, 2, 2, 2, 2, 2, 2, 2, 2, 2, 0, 2, 2, 2, 2, 2, 2, 2, 2, 2, 2, 2, 0, 0, 1, 0, 0, 0, 0, 1, 0, 0, 0, 0, 0, 0, 0, 0, 0, 0, 1, 1, 0, 0, 0, 0, 0, 0, 0, 0, 0, 0, 0, 0, 3, 3, 0, 0, 0, 0, 0, 2, 0, 0, 0, 0, 0, 0, 0, 0, 3, 3, 3, 3, 2, 2, 2, 2, 2, 2, 2, 2, 2, 2, 2, 2, 2, 2, 2, 2, 2, 2, 2])
_k = set([(2, 3), (3, 208), (19, 27), (19, 45), (26, 45), (26, 51), (29, 37), (30, 32), (30, 141), (32, 34), (34, 36), (37, 38), (38, 39), (51, 52), (52, 53), (53, 88), (54, 88), (54, 105), (141, 142), (142, 156), (150, 151), (154, 155), (154, 157), (155, 156), (157, 241), (158, 241)])
me_pinkcar.attributes.new('sharp_edge', 'BOOLEAN', 'EDGE').data.foreach_set('value', [ (min(e.vertices), max(e.vertices)) in _k for e in me_pinkcar.edges])
me_pinkcar.materials.append(mat_bodymaterial)
me_pinkcar.materials.append(mat_glassmaterial)
me_pinkcar.materials.append(mat_underbodymaterial)
me_pinkcar.materials.append(mat_redlightmaterial)
me_pinkcar.use_remesh_preserve_volume = False
me_pinkcar.use_remesh_preserve_attributes = False
me_pinkcar.use_mirror_vertex_groups = False
me_pinkcar.update()

# ---- objects
ob_tire = bpy.data.objects.new('Tire', me_tire)
ob_pinkcar = bpy.data.objects.new('PinkCar', me_pinkcar)
ob_lamp = bpy.data.objects.new('Lamp', light_lamp)
ob_camera = bpy.data.objects.new('Camera', cam_camera)

# ---- transforms, parenting, visibility, modifiers, constraints
ob_tire.location = (0.0, 0.0, 0.0)
ob_tire.lineart.crease_threshold = 0.0
ob_pinkcar.location = (0.0, 0.0, 0.0)
ob_pinkcar.lock_rotations_4d = False
ob_pinkcar.empty_display_type = 'ARROWS'
ob_pinkcar.lineart.crease_threshold = 0.0
_m = ob_pinkcar.modifiers.new('Mirror', 'MIRROR')
_m.use_clip = True
_m = ob_pinkcar.modifiers.new('EdgeSplit', 'EDGE_SPLIT')
_m.split_angle = 0.009139
_m.use_edge_angle = False
_m = ob_pinkcar.modifiers.new('Subsurf', 'SUBSURF')
_m.uv_smooth = 'PRESERVE_CORNERS'
_m.quality = 2
_m.show_only_control_edges = False
ob_lamp.location = (4.076, 1.005, 5.904)
ob_lamp.rotation_euler = (0.6503, 0.05522, 1.866)
ob_lamp.lock_rotations_4d = False
ob_lamp.empty_display_type = 'ARROWS'
ob_lamp.color = (0.0, 0.0, 0.0, 0.0)
ob_lamp.lineart.crease_threshold = 0.0
ob_camera.location = (7.481, -6.508, 5.344)
ob_camera.rotation_euler = (1.109, 0.01082, 0.8149)
ob_camera.lock_rotations_4d = False
ob_camera.empty_display_type = 'ARROWS'
ob_camera.color = (0.0, 0.0, 0.0, 0.0)
ob_camera.display_type = 'WIRE'
ob_camera.lineart.crease_threshold = 0.0

# ---- collection membership
col_collection_1.objects.link(ob_tire)
col_collection_1.objects.link(ob_pinkcar)
col_collection_1.objects.link(ob_lamp)
col_collection_1.objects.link(ob_camera)

# ---- scene / render settings (as saved in the file)
scene.camera = ob_camera
scene.frame_start = 1; scene.frame_end = 250; scene.frame_set(1)
scene.render.engine = 'BLENDER_EEVEE_NEXT'
scene.render.resolution_percentage = 50
scene.render.dither_intensity = 0.0
scene.cycles.use_denoising = False
scene.cycles.samples = 10
scene.cycles.sampling_pattern = 'TABULATED_SOBOL'
scene.cycles.light_sampling_threshold = 0.0
scene.cycles.use_adaptive_sampling = False
scene.cycles.use_light_tree = False
scene.cycles.blur_glossy = 0.0
scene.cycles.volume_bounces = 1
scene.cycles.pixel_filter_type = 'GAUSSIAN'
scene.cycles.sample_clamp_indirect = 0.0
scene.view_settings.view_transform = 'Standard'
bpy.context.view_layer.update()
